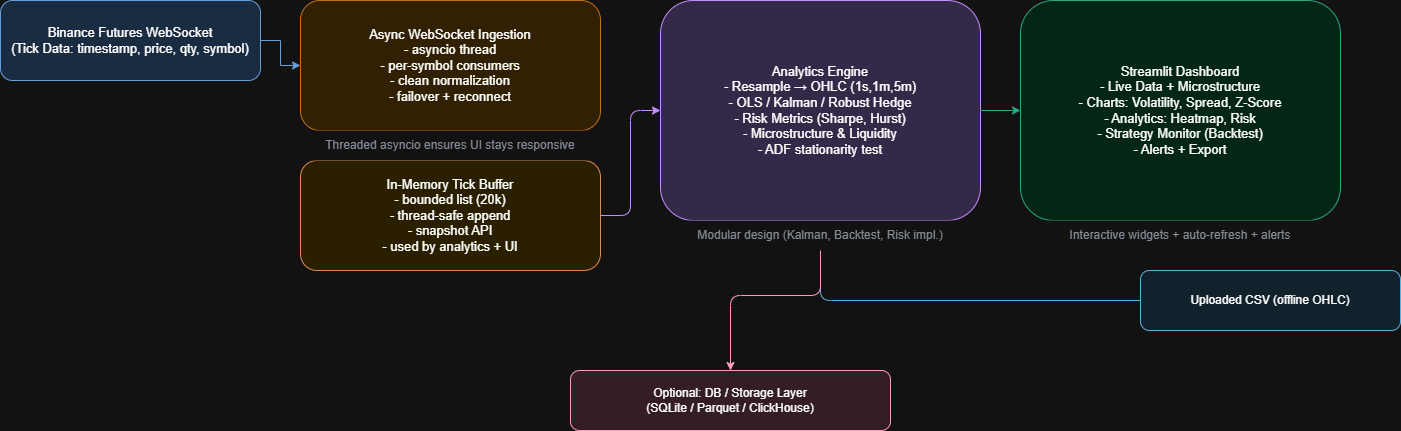

The diagram above was exported from draw.io. Its source (the exported page's mxGraphModel, read from the mxfile embedded in the PNG):
<mxGraphModel dx="1281" dy="562" grid="1" gridSize="10" guides="1" tooltips="1" connect="1" arrows="1" fold="1" page="1" pageScale="1" pageWidth="827" pageHeight="1169" math="0" shadow="0">
  <root>
    <mxCell id="0" />
    <mxCell id="1" parent="0" />
    <mxCell id="ds" parent="1" style="rounded=1;whiteSpace=wrap;html=1;fontSize=13;fillColor=#d0e6ff;strokeColor=#2b6cb0;" value="Binance Futures WebSocket&#10;(Tick Data: timestamp, price, qty, symbol)" vertex="1">
      <mxGeometry height="80" width="260" x="40" y="40" as="geometry" />
    </mxCell>
    <mxCell id="ingest" parent="1" style="rounded=1;whiteSpace=wrap;html=1;fontSize=13;fillColor=#ffebc8;strokeColor=#d97706;" value="Async WebSocket Ingestion&#10;- asyncio thread&#10;- per-symbol consumers&#10;- clean normalization&#10;- failover + reconnect" vertex="1">
      <mxGeometry height="130" width="300" x="340" y="40" as="geometry" />
    </mxCell>
    <mxCell id="buffer" parent="1" style="rounded=1;whiteSpace=wrap;html=1;fontSize=13;fillColor=#fff3b0;strokeColor=#b45309;" value="In-Memory Tick Buffer&#10;- bounded list (20k)&#10;- thread-safe append&#10;- snapshot API&#10;- used by analytics + UI" vertex="1">
      <mxGeometry height="110" width="300" x="340" y="200" as="geometry" />
    </mxCell>
    <mxCell id="analytics" parent="1" style="rounded=1;whiteSpace=wrap;html=1;fontSize=13;fillColor=#e6d8ff;strokeColor=#7c3aed;" value="Analytics Engine&#10;- Resample → OHLC (1s,1m,5m)&#10;- OLS / Kalman / Robust Hedge&#10;- Risk Metrics (Sharpe, Hurst)&#10;- Microstructure &amp; Liquidity&#10;- ADF stationarity test" vertex="1">
      <mxGeometry height="220" width="320" x="700" y="40" as="geometry" />
    </mxCell>
    <mxCell id="ui" parent="1" style="rounded=1;whiteSpace=wrap;html=1;fontSize=13;fillColor=#d1fae5;strokeColor=#059669;" value="Streamlit Dashboard&#10;- Live Data + Microstructure&#10;- Charts: Volatility, Spread, Z-Score&#10;- Analytics: Heatmap, Risk&#10;- Strategy Monitor (Backtest)&#10;- Alerts + Export" vertex="1">
      <mxGeometry height="220" width="320" x="1060" y="40" as="geometry" />
    </mxCell>
    <mxCell id="upload" parent="1" style="rounded=1;whiteSpace=wrap;html=1;fontSize=12;fillColor=#e0f2ff;strokeColor=#0369a1;" value="Uploaded CSV (offline OHLC)" vertex="1">
      <mxGeometry height="60" width="260" x="1180" y="310" as="geometry" />
    </mxCell>
    <mxCell id="db" parent="1" style="rounded=1;whiteSpace=wrap;html=1;fontSize=12;fillColor=#ffe5eb;strokeColor=#be123c;" value="Optional: DB / Storage Layer&#10;(SQLite / Parquet / ClickHouse)" vertex="1">
      <mxGeometry height="60" width="320" x="610" y="410" as="geometry" />
    </mxCell>
    <mxCell id="edge1" edge="1" parent="1" source="ds" style="edgeStyle=orthogonalEdgeStyle;rounded=0;strokeColor=#2b6cb0;" target="ingest">
      <mxGeometry relative="1" as="geometry" />
    </mxCell>
    <mxCell id="edge2" edge="1" parent="1" source="ingest" style="edgeStyle=orthogonalEdgeStyle;strokeColor=#d97706;" target="buffer">
      <mxGeometry relative="1" as="geometry" />
    </mxCell>
    <mxCell id="edge3" edge="1" parent="1" source="buffer" style="edgeStyle=orthogonalEdgeStyle;strokeColor=#7c3aed;" target="analytics">
      <mxGeometry relative="1" as="geometry" />
    </mxCell>
    <mxCell id="edge4" edge="1" parent="1" source="upload" style="edgeStyle=orthogonalEdgeStyle;strokeColor=#0369a1;" target="analytics">
      <mxGeometry relative="1" as="geometry" />
    </mxCell>
    <mxCell id="edge5" edge="1" parent="1" source="analytics" style="edgeStyle=orthogonalEdgeStyle;strokeColor=#059669;" target="ui">
      <mxGeometry relative="1" as="geometry" />
    </mxCell>
    <mxCell id="edge6" edge="1" parent="1" source="analytics" style="edgeStyle=orthogonalEdgeStyle;strokeColor=#be123c;" target="db">
      <mxGeometry relative="1" as="geometry" />
    </mxCell>
    <mxCell id="ann1" parent="1" style="whiteSpace=wrap;html=1;strokeColor=none;fontColor=#6b7280;fontSize=12;" value="Threaded asyncio ensures UI stays responsive" vertex="1">
      <mxGeometry height="30" width="300" x="340" y="170" as="geometry" />
    </mxCell>
    <mxCell id="ann2" parent="1" style="whiteSpace=wrap;html=1;strokeColor=none;fontColor=#6b7280;fontSize=12;" value="Modular design (Kalman, Backtest, Risk impl.)" vertex="1">
      <mxGeometry height="30" width="320" x="700" y="260" as="geometry" />
    </mxCell>
    <mxCell id="ann3" parent="1" style="whiteSpace=wrap;html=1;strokeColor=none;fontColor=#6b7280;fontSize=12;" value="Interactive widgets + auto-refresh + alerts" vertex="1">
      <mxGeometry height="30" width="320" x="1060" y="260" as="geometry" />
    </mxCell>
  </root>
</mxGraphModel>